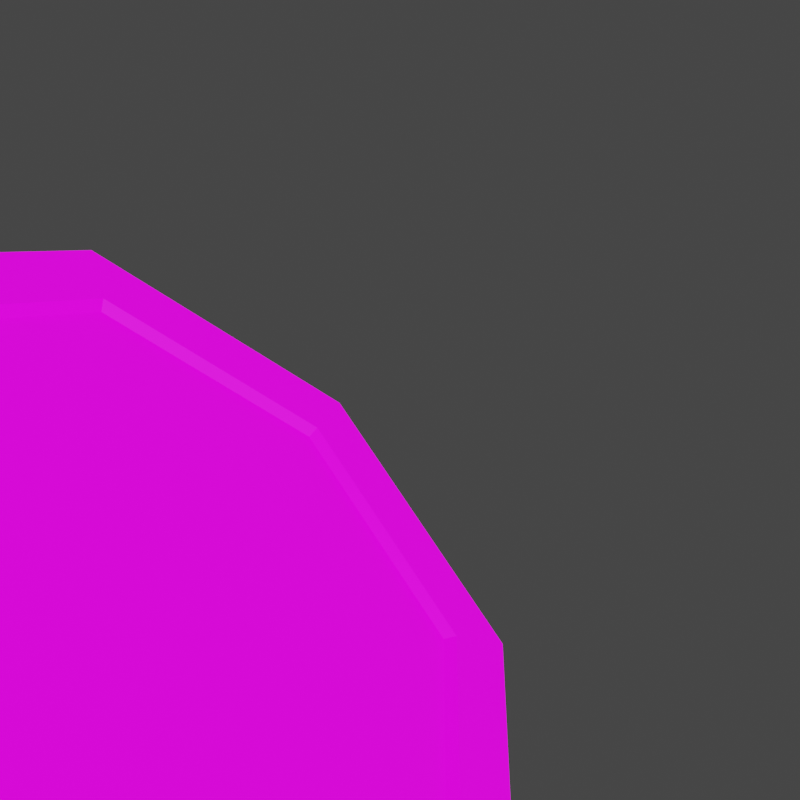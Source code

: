 # Source: portal.blend  (saved by Blender 3.0.42; exported with 4.5.12 LTS)
import bpy
from mathutils import Matrix  # noqa: F401  (used for matrix-valued properties, if any)

bpy.ops.wm.read_factory_settings(use_empty=True)
scene = bpy.context.scene
scene.name = 'Scene'

# ---- images (referenced by path relative to the original .blend; pixels are not part of the script)
import os
ASSET_DIR = os.environ.get("B2B_ASSET_DIR", "")  # directory of the original .blend (textures are referenced by path, not embedded)
HERE = os.path.dirname(os.path.abspath(__file__))  # packed textures are extracted next to this script under _unpacked/

def load_image(name, relpath, width, height, colorspace="sRGB"):
    """Load a texture the original file referenced (path relative to the .blend, or extracted next to this script)."""
    p = next((c for c in (os.path.join(HERE, relpath), os.path.join(ASSET_DIR, relpath)) if relpath and os.path.exists(c)), "")
    if p:
        img = bpy.data.images.load(p, check_existing=True)
        img.name = name
    else:  # same state as the original file: an image datablock whose file is absent (Cycles renders it pink)
        img = bpy.data.images.new(name, width, height)
        img.source = "FILE"
        img.filepath = "//" + (relpath or name)
    img.colorspace_settings.name = colorspace
    return img
img_items_01_png = load_image('items_01.png', 'items_01.png', 1024, 1024, 'sRGB')

# ---- materials (node trees are filled in below, after node groups)
mat_items_emmisive = bpy.data.materials.new('items_emmisive')

# ---- material node trees
mat_items_emmisive.use_nodes = True; mat_items_emmisive.node_tree.nodes.clear()
_N = mat_items_emmisive.node_tree.nodes; _L = mat_items_emmisive.node_tree.links
n0 = _N.new('ShaderNodeOutputMaterial'); n0.name = 'Material Output'; n0.location = (300, 300)
n1 = _N.new('ShaderNodeBsdfPrincipled'); n1.name = 'Principled BSDF.001'; n1.location = (65, 279)
n1.distribution = 'GGX'
n1.subsurface_method = 'RANDOM_WALK_SKIN'
n1.inputs[3].default_value = 1.45
n1.inputs[28].default_value = 1.0
n2 = _N.new('ShaderNodeTexImage'); n2.name = 'Image Texture'; n2.location = (-225, 259)
n2.interpolation = 'Closest'
n3 = _N.new('ShaderNodeTexImage'); n3.name = 'Image Texture.001'; n3.location = (-225, -121)
n3.image = img_items_01_png
_L.new(n1.outputs[0], n0.inputs[0])
_L.new(n2.outputs[0], n1.inputs[0])
_L.new(n3.outputs[0], n1.inputs[27])
n0.is_active_output = True

# ---- world
world_world = bpy.data.worlds.new('World'); scene.world = world_world
world_world.use_nodes = True; world_world.node_tree.nodes.clear()
_N = world_world.node_tree.nodes; _L = world_world.node_tree.links
n0 = _N.new('ShaderNodeOutputWorld'); n0.name = 'World Output'; n0.location = (300, 300)
n1 = _N.new('ShaderNodeBackground'); n1.name = 'Background'; n1.location = (10, 300)
n1.inputs[0].default_value = (0.05088, 0.05088, 0.05088, 1.0)
_L.new(n1.outputs[0], n0.inputs[0])
n0.is_active_output = True
world_world.color = (0.05088, 0.05088, 0.05088)
world_world.use_sun_shadow = False
world_world.sun_shadow_jitter_overblur = 0.0

# ---- cameras
cam_camera = bpy.data.cameras.new('Camera')
cam_camera.clip_end = 3.0
cam_camera.lens = 72.0

# ---- lights
light_sun = bpy.data.lights.new('Sun', 'SUN')
light_sun.transmission_factor = 0.0
light_sun.energy = 1.0
light_sun.shadow_soft_size = 0.125

# ---- meshes
me_circle = bpy.data.meshes.new('Circle')
me_circle.from_pydata([(-0.325, 0.325, 0.0), (-7.28e-10, 0.4596, 0.0), (-0.4596, -2.183e-08, 0.0), (-0.325, -0.325, 0.0), (4.727e-08, -0.4596, 0.0), (0.325, -0.325, 0.0), (0.4596, 1.593e-08, 0.0), (0.325, 0.325, 0.0)], [], [(0, 2, 3, 4, 5, 6, 7, 1)])
_uv = me_circle.uv_layers.new(name='UVMap')
_uv.uv.foreach_set('vector', [0.6282, 0.4446, 0.6674, 0.5232, 0.6674, 0.6342, 0.6282, 0.7127, 0.5726, 0.7127, 0.5334, 0.6342, 0.5334, 0.5232, 0.5726, 0.4446])
me_circle.materials.append(mat_items_emmisive)
me_circle.use_remesh_fix_poles = True
me_circle.use_remesh_preserve_attributes = False
me_circle.update()
me_circle_001 = bpy.data.meshes.new('Circle.001')
me_circle_001.from_pydata([(2.475e-10, 0.5334, 0.0), (-0.3772, 0.3772, 0.0), (-0.5334, -2.282e-08, 0.0), (-0.3772, -0.3772, 0.0), (4.688e-08, -0.5334, 0.0), (0.3772, -0.3772, 0.0), (0.5334, 6.856e-09, 0.0), (0.3772, 0.3772, 0.0), (-0.2861, 0.2861, 0.05), (2.507e-10, 0.4047, 0.05), (-0.4047, -2.011e-08, 0.05), (-0.2861, -0.2861, 0.05), (4.251e-08, -0.4047, 0.05), (0.2861, -0.2861, 0.05), (0.4047, 1.313e-08, 0.05), (0.2861, 0.2861, 0.05), (-0.2961, 0.2961, 0.05958), (0.0, 0.4187, 0.05958), (-0.4187, -2.055e-08, 0.05958), (-0.2961, -0.2961, 0.05958), (4.373e-08, -0.4187, 0.05958), (0.2961, -0.2961, 0.05958), (0.4187, 1.385e-08, 0.05958), (0.2961, 0.2961, 0.05958), (-0.3537, 0.3537, 0.05958), (0.0, 0.5002, 0.05958), (-0.5002, -2.186e-08, 0.05958), (-0.3537, -0.3537, 0.05958), (4.373e-08, -0.5002, 0.05958), (0.3537, -0.3537, 0.05958), (0.5002, 5.965e-09, 0.05958), (0.3537, 0.3537, 0.05958)], [], [(14, 13, 21, 22), (4, 5, 29, 28), (13, 12, 20, 21), (3, 4, 28, 27), (12, 11, 19, 20), (2, 3, 27, 26), (11, 10, 18, 19), (1, 2, 26, 24), (16, 17, 25, 24), (18, 16, 24, 26), (19, 18, 26, 27), (20, 19, 27, 28), (21, 20, 28, 29), (22, 21, 29, 30), (23, 22, 30, 31), (17, 23, 31, 25), (5, 6, 30, 29), (15, 14, 22, 23), (6, 7, 31, 30), (9, 15, 23, 17), (8, 9, 17, 16), (7, 0, 25, 31), (0, 1, 24, 25), (10, 8, 16, 18)])
_uv = me_circle_001.uv_layers.new(name='UVMap')
_uv.uv.foreach_set('vector', [0.4858, 0.2413, 0.4877, 0.06529, 0.4695, 0.05834, 0.4674, 0.2405, 0.4858, 0.2413, 0.4832, 0.4734, 0.465, 0.4581, 0.4674, 0.2405, 0.4838, 0.4173, 0.4858, 0.2413, 0.4674, 0.2405, 0.4654, 0.4226, 0.4884, 0.009287, 0.4858, 0.2413, 0.4674, 0.2405, 0.4699, 0.02291, 0.4858, 0.2413, 0.4877, 0.06529, 0.4695, 0.05834, 0.4674, 0.2405, 0.4858, 0.2413, 0.4884, 0.009287, 0.4699, 0.02291, 0.4674, 0.2405, 0.4877, 0.06529, 0.4858, 0.2413, 0.4674, 0.2405, 0.4695, 0.05834, 0.4832, 0.4734, 0.4858, 0.2413, 0.4674, 0.2405, 0.465, 0.4581, 0.5091, 0.1598, 0.4057, 0.0741, 0.4057, 0.0172, 0.5293, 0.1196, 0.4691, 0.1401, 0.5119, 0.347, 0.4918, 0.3873, 0.4406, 0.1401, 0.5119, 0.3469, 0.4691, 0.1401, 0.4406, 0.1401, 0.4918, 0.3872, 0.4057, 0.07418, 0.5091, 0.1599, 0.5293, 0.1196, 0.4057, 0.01728, 0.5091, 0.1599, 0.4057, 0.07418, 0.4057, 0.01728, 0.5292, 0.1196, 0.4691, 0.1401, 0.5119, 0.3469, 0.4918, 0.3872, 0.4406, 0.1401, 0.5119, 0.347, 0.4691, 0.1401, 0.4406, 0.1401, 0.4918, 0.3873, 0.4057, 0.0741, 0.5091, 0.1598, 0.5292, 0.1196, 0.4057, 0.0172, 0.4884, 0.009287, 0.4858, 0.2413, 0.4674, 0.2405, 0.4699, 0.02291, 0.4838, 0.4173, 0.4858, 0.2413, 0.4674, 0.2405, 0.4654, 0.4226, 0.4858, 0.2413, 0.4832, 0.4734, 0.465, 0.4581, 0.4674, 0.2405, 0.4858, 0.2413, 0.4838, 0.4173, 0.4654, 0.4226, 0.4674, 0.2405, 0.4877, 0.06529, 0.4858, 0.2413, 0.4674, 0.2405, 0.4695, 0.05834, 0.4832, 0.4734, 0.4858, 0.2413, 0.4674, 0.2405, 0.465, 0.4581, 0.4858, 0.2413, 0.4884, 0.009287, 0.4699, 0.02291, 0.4674, 0.2405, 0.4858, 0.2413, 0.4838, 0.4173, 0.4654, 0.4226, 0.4674, 0.2405])
me_circle_001.materials.append(mat_items_emmisive)
me_circle_001.use_remesh_fix_poles = True
me_circle_001.use_remesh_preserve_attributes = False
me_circle_001.update()

# ---- objects
ob_camera = bpy.data.objects.new('@camera', cam_camera)
ob_light = bpy.data.objects.new('@light', light_sun)
ob_portal = bpy.data.objects.new('Portal', me_circle)
ob_rim = bpy.data.objects.new('Rim', me_circle_001)

# ---- transforms, parenting, visibility, modifiers, constraints
ob_camera.location = (0.8861, -0.9641, 1.158)
ob_camera.rotation_euler = (0.8874, -0.6706, 1.194)
ob_camera.hide_select = True
ob_light.location = (0.0, 0.0, 0.2646)
ob_light.rotation_euler = (-0.4778, 0.6247, -1.154)
ob_light.hide_select = True
ob_portal.location = (0.0, 0.0, 0.05)
ob_portal.rotation_euler = (0.0, -0.0, -4.541)
ob_rim.location = (0.0, 0.0, 0.0)

# ---- collection membership
scene.collection.objects.link(ob_camera)
scene.collection.objects.link(ob_light)
scene.collection.objects.link(ob_portal)
scene.collection.objects.link(ob_rim)

# ---- scene / render settings (as saved in the file)
scene.camera = ob_camera
scene.frame_start = 1; scene.frame_end = 120; scene.frame_set(87)
scene.render.engine = 'BLENDER_EEVEE_NEXT'
scene.render.resolution_x = 64
scene.render.resolution_y = 64
scene.render.film_transparent = True
scene.cycles.use_denoising = False
scene.cycles.samples = 128
scene.cycles.sampling_pattern = 'TABULATED_SOBOL'
scene.cycles.use_adaptive_sampling = False
scene.cycles.use_light_tree = False
scene.view_settings.view_transform = 'Filmic'
bpy.context.view_layer.update()
